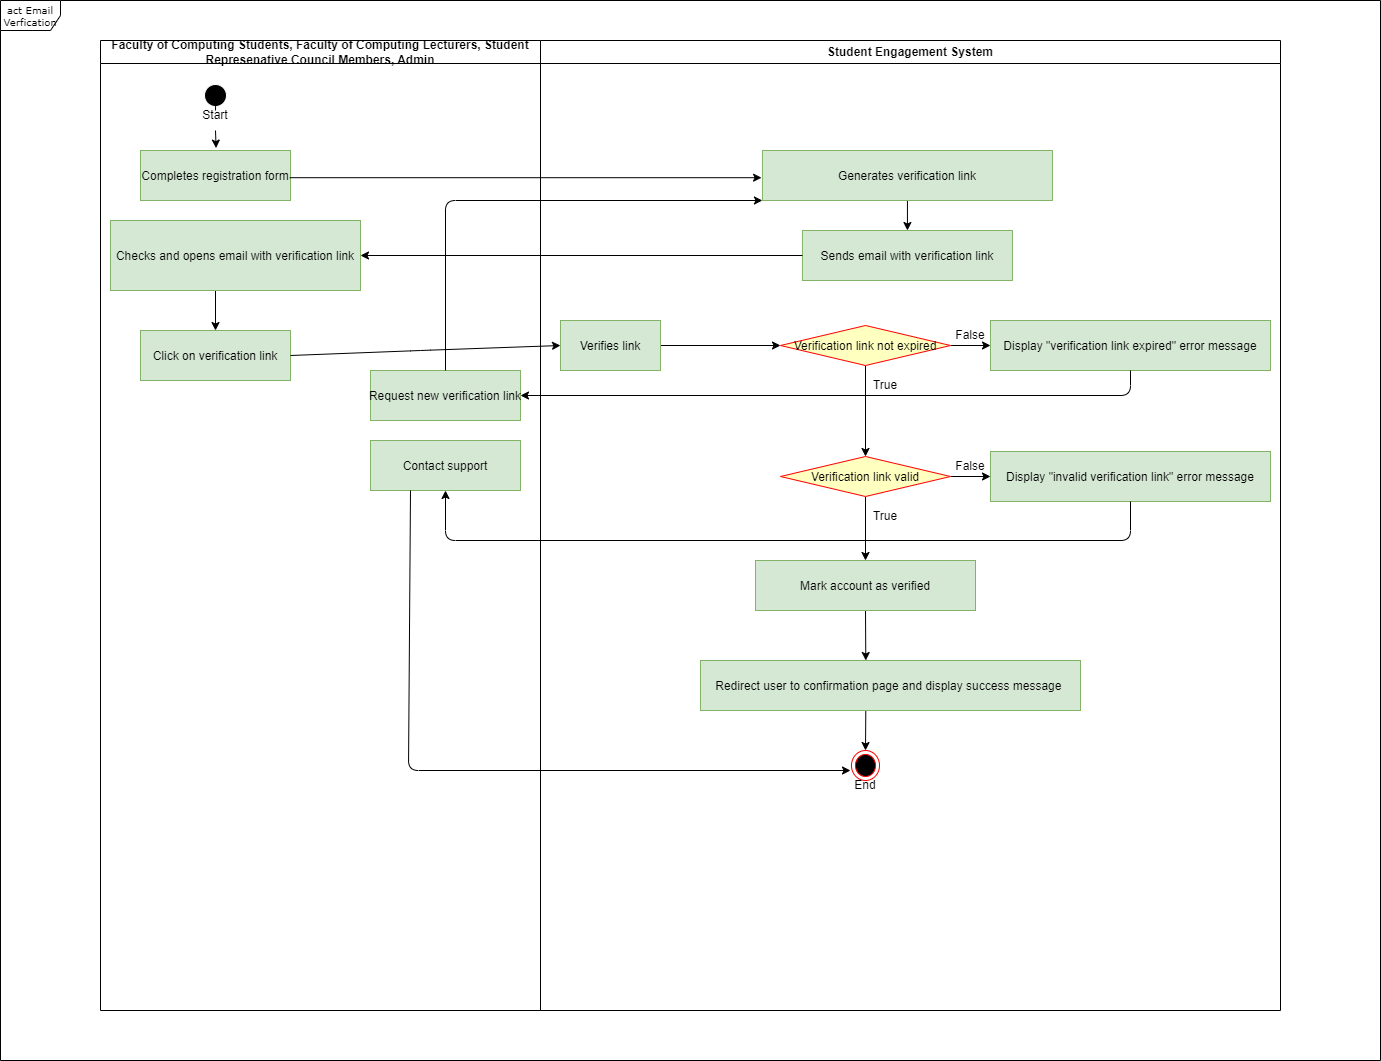

The diagram above was exported from draw.io. Its source (the exported page's mxGraphModel, read from the mxfile embedded in the PNG):
<mxGraphModel dx="5120" dy="-483" grid="1" gridSize="10" guides="1" tooltips="1" connect="1" arrows="1" fold="1" page="1" pageScale="1" pageWidth="850" pageHeight="1100" background="#FFFFFF" math="0" shadow="0">
  <root>
    <mxCell id="0" />
    <mxCell id="1" parent="0" />
    <mxCell id="2" value="Faculty of Computing Students, Faculty of Computing Lecturers, Student Represenative Council Members, Admin" style="swimlane;whiteSpace=wrap;fillColor=#FFFFFF;" parent="1" vertex="1">
      <mxGeometry x="40" y="2370" width="440" height="970" as="geometry" />
    </mxCell>
    <mxCell id="3" style="edgeStyle=none;html=1;exitX=0.5;exitY=1;exitDx=0;exitDy=0;entryX=0.504;entryY=-0.048;entryDx=0;entryDy=0;entryPerimeter=0;startArrow=none;" parent="2" source="9" target="5" edge="1">
      <mxGeometry relative="1" as="geometry" />
    </mxCell>
    <mxCell id="4" value="" style="ellipse;shape=startState;fillColor=#000000;strokeColor=#FFFFFF;" parent="2" vertex="1">
      <mxGeometry x="100" y="40" width="30" height="30" as="geometry" />
    </mxCell>
    <mxCell id="5" value="Completes registration form" style="fillColor=#d5e8d4;strokeColor=#82b366;" parent="2" vertex="1">
      <mxGeometry x="40" y="110" width="150" height="50" as="geometry" />
    </mxCell>
    <mxCell id="61" style="edgeStyle=none;html=1;entryX=0.5;entryY=0;entryDx=0;entryDy=0;exitX=0.42;exitY=0.993;exitDx=0;exitDy=0;exitPerimeter=0;" parent="2" source="6" target="7" edge="1">
      <mxGeometry relative="1" as="geometry">
        <mxPoint x="120" y="260" as="sourcePoint" />
      </mxGeometry>
    </mxCell>
    <mxCell id="6" value="Checks and opens email with verification link" style="fillColor=#d5e8d4;strokeColor=#82b366;" parent="2" vertex="1">
      <mxGeometry x="10" y="180" width="250" height="70" as="geometry" />
    </mxCell>
    <mxCell id="7" value="Click on verification link" style="fillColor=#d5e8d4;strokeColor=#82b366;" parent="2" vertex="1">
      <mxGeometry x="40" y="290" width="150" height="50" as="geometry" />
    </mxCell>
    <mxCell id="8" value="" style="edgeStyle=none;html=1;exitX=0.5;exitY=1;exitDx=0;exitDy=0;entryX=0.504;entryY=-0.048;entryDx=0;entryDy=0;entryPerimeter=0;endArrow=none;" parent="2" source="4" target="9" edge="1">
      <mxGeometry relative="1" as="geometry">
        <mxPoint x="135" y="2440" as="sourcePoint" />
        <mxPoint x="135.5999999999999" y="2477.6" as="targetPoint" />
      </mxGeometry>
    </mxCell>
    <mxCell id="9" value="Start" style="text;strokeColor=none;align=center;fillColor=none;html=1;verticalAlign=middle;whiteSpace=wrap;rounded=0;" parent="2" vertex="1">
      <mxGeometry x="85" y="60" width="60" height="30" as="geometry" />
    </mxCell>
    <mxCell id="36" value="Request new verification link" style="fillColor=#d5e8d4;strokeColor=#82b366;" parent="2" vertex="1">
      <mxGeometry x="270" y="330" width="150" height="50" as="geometry" />
    </mxCell>
    <mxCell id="39" value="Contact support" style="fillColor=#d5e8d4;strokeColor=#82b366;" parent="2" vertex="1">
      <mxGeometry x="270" y="400" width="150" height="50" as="geometry" />
    </mxCell>
    <mxCell id="10" value="Student Engagement System" style="swimlane;whiteSpace=wrap;fillColor=#FFFFFF;" parent="1" vertex="1">
      <mxGeometry x="480" y="2370" width="740" height="970" as="geometry" />
    </mxCell>
    <mxCell id="43" style="edgeStyle=none;html=1;exitX=0.5;exitY=1;exitDx=0;exitDy=0;entryX=0.5;entryY=0;entryDx=0;entryDy=0;" parent="10" source="11" target="12" edge="1">
      <mxGeometry relative="1" as="geometry" />
    </mxCell>
    <mxCell id="11" value="Generates verification link" style="fillColor=#d5e8d4;strokeColor=#82b366;" parent="10" vertex="1">
      <mxGeometry x="221.94" y="110" width="290" height="50" as="geometry" />
    </mxCell>
    <mxCell id="12" value="Sends email with verification link" style="fillColor=#d5e8d4;strokeColor=#82b366;" parent="10" vertex="1">
      <mxGeometry x="261.94" y="190" width="210" height="50" as="geometry" />
    </mxCell>
    <mxCell id="56" style="edgeStyle=none;html=1;exitX=0.5;exitY=1;exitDx=0;exitDy=0;entryX=0.435;entryY=0;entryDx=0;entryDy=0;entryPerimeter=0;" parent="10" source="13" target="41" edge="1">
      <mxGeometry relative="1" as="geometry" />
    </mxCell>
    <mxCell id="13" value="Mark account as verified" style="fillColor=#d5e8d4;strokeColor=#82b366;" parent="10" vertex="1">
      <mxGeometry x="215" y="520" width="220" height="50" as="geometry" />
    </mxCell>
    <mxCell id="48" style="edgeStyle=none;html=1;exitX=1;exitY=0.5;exitDx=0;exitDy=0;entryX=0;entryY=0.5;entryDx=0;entryDy=0;" parent="10" source="14" target="15" edge="1">
      <mxGeometry relative="1" as="geometry" />
    </mxCell>
    <mxCell id="52" style="edgeStyle=none;html=1;exitX=0.5;exitY=1;exitDx=0;exitDy=0;entryX=0.5;entryY=0;entryDx=0;entryDy=0;" parent="10" source="14" target="37" edge="1">
      <mxGeometry relative="1" as="geometry" />
    </mxCell>
    <mxCell id="14" value="Verification link not expired" style="rhombus;fillColor=#ffffc0;strokeColor=#ff0000;" parent="10" vertex="1">
      <mxGeometry x="240" y="285" width="170" height="40" as="geometry" />
    </mxCell>
    <mxCell id="15" value="Display &quot;verification link expired&quot; error message" style="fillColor=#d5e8d4;strokeColor=#82b366;" parent="10" vertex="1">
      <mxGeometry x="450" y="280" width="280" height="50" as="geometry" />
    </mxCell>
    <mxCell id="26" style="edgeStyle=none;html=1;entryX=0.5;entryY=0;entryDx=0;entryDy=0;" parent="10" edge="1">
      <mxGeometry relative="1" as="geometry">
        <mxPoint x="271.94" y="630" as="sourcePoint" />
        <mxPoint x="271.94" y="660" as="targetPoint" />
      </mxGeometry>
    </mxCell>
    <mxCell id="53" style="edgeStyle=none;html=1;exitX=1;exitY=0.5;exitDx=0;exitDy=0;entryX=0;entryY=0.5;entryDx=0;entryDy=0;" parent="10" source="37" target="38" edge="1">
      <mxGeometry relative="1" as="geometry" />
    </mxCell>
    <mxCell id="55" style="edgeStyle=none;html=1;exitX=0.5;exitY=1;exitDx=0;exitDy=0;entryX=0.5;entryY=0;entryDx=0;entryDy=0;" parent="10" source="37" target="13" edge="1">
      <mxGeometry relative="1" as="geometry" />
    </mxCell>
    <mxCell id="37" value="Verification link valid" style="rhombus;fillColor=#ffffc0;strokeColor=#ff0000;" parent="10" vertex="1">
      <mxGeometry x="240" y="416" width="170" height="40" as="geometry" />
    </mxCell>
    <mxCell id="38" value="Display &quot;invalid verification link&quot; error message" style="fillColor=#d5e8d4;strokeColor=#82b366;" parent="10" vertex="1">
      <mxGeometry x="450" y="411" width="280" height="50" as="geometry" />
    </mxCell>
    <mxCell id="60" style="edgeStyle=none;html=1;exitX=1;exitY=0.5;exitDx=0;exitDy=0;entryX=0;entryY=0.5;entryDx=0;entryDy=0;" parent="10" source="40" target="14" edge="1">
      <mxGeometry relative="1" as="geometry" />
    </mxCell>
    <mxCell id="40" value="Verifies link" style="fillColor=#d5e8d4;strokeColor=#82b366;" parent="10" vertex="1">
      <mxGeometry x="20" y="280" width="100" height="50" as="geometry" />
    </mxCell>
    <mxCell id="57" style="edgeStyle=none;html=1;entryX=0.5;entryY=0;entryDx=0;entryDy=0;exitX=0.435;exitY=0.97;exitDx=0;exitDy=0;exitPerimeter=0;" parent="10" source="41" edge="1">
      <mxGeometry relative="1" as="geometry">
        <mxPoint x="145" y="670" as="sourcePoint" />
        <mxPoint x="325" y="710" as="targetPoint" />
      </mxGeometry>
    </mxCell>
    <mxCell id="41" value="Redirect user to confirmation page and display success message " style="fillColor=#d5e8d4;strokeColor=#82b366;" parent="10" vertex="1">
      <mxGeometry x="160" y="620" width="380" height="50" as="geometry" />
    </mxCell>
    <mxCell id="29" value="False" style="text;strokeColor=none;align=center;fillColor=none;html=1;verticalAlign=middle;whiteSpace=wrap;rounded=0;" parent="10" vertex="1">
      <mxGeometry x="400" y="280" width="60" height="30" as="geometry" />
    </mxCell>
    <mxCell id="66" value="False" style="text;strokeColor=none;align=center;fillColor=none;html=1;verticalAlign=middle;whiteSpace=wrap;rounded=0;" parent="10" vertex="1">
      <mxGeometry x="400" y="411" width="60" height="30" as="geometry" />
    </mxCell>
    <mxCell id="67" value="True&lt;span style=&quot;color: rgba(0, 0, 0, 0); font-family: monospace; font-size: 0px; text-align: start;&quot;&gt;%3CmxGraphModel%3E%3Croot%3E%3CmxCell%20id%3D%220%22%2F%3E%3CmxCell%20id%3D%221%22%20parent%3D%220%22%2F%3E%3CmxCell%20id%3D%222%22%20value%3D%22False%22%20style%3D%22text%3BstrokeColor%3Dnone%3Balign%3Dcenter%3BfillColor%3Dnone%3Bhtml%3D1%3BverticalAlign%3Dmiddle%3BwhiteSpace%3Dwrap%3Brounded%3D0%3B%22%20vertex%3D%221%22%20parent%3D%221%22%3E%3CmxGeometry%20x%3D%22880%22%20y%3D%222781%22%20width%3D%2260%22%20height%3D%2230%22%20as%3D%22geometry%22%2F%3E%3C%2FmxCell%3E%3C%2Froot%3E%3C%2FmxGraphModel%3E&lt;/span&gt;" style="text;strokeColor=none;align=center;fillColor=none;html=1;verticalAlign=middle;whiteSpace=wrap;rounded=0;" parent="10" vertex="1">
      <mxGeometry x="315" y="330" width="60" height="30" as="geometry" />
    </mxCell>
    <mxCell id="69" value="True&lt;span style=&quot;color: rgba(0, 0, 0, 0); font-family: monospace; font-size: 0px; text-align: start;&quot;&gt;%3CmxGraphModel%3E%3Croot%3E%3CmxCell%20id%3D%220%22%2F%3E%3CmxCell%20id%3D%221%22%20parent%3D%220%22%2F%3E%3CmxCell%20id%3D%222%22%20value%3D%22False%22%20style%3D%22text%3BstrokeColor%3Dnone%3Balign%3Dcenter%3BfillColor%3Dnone%3Bhtml%3D1%3BverticalAlign%3Dmiddle%3BwhiteSpace%3Dwrap%3Brounded%3D0%3B%22%20vertex%3D%221%22%20parent%3D%221%22%3E%3CmxGeometry%20x%3D%22880%22%20y%3D%222781%22%20width%3D%2260%22%20height%3D%2230%22%20as%3D%22geometry%22%2F%3E%3C%2FmxCell%3E%3C%2Froot%3E%3C%2FmxGraphModel%3E&lt;/span&gt;" style="text;strokeColor=none;align=center;fillColor=none;html=1;verticalAlign=middle;whiteSpace=wrap;rounded=0;" parent="10" vertex="1">
      <mxGeometry x="315" y="461" width="60" height="30" as="geometry" />
    </mxCell>
    <mxCell id="17" value="" style="ellipse;html=1;shape=endState;fillColor=#000000;strokeColor=#ff0000;" parent="10" vertex="1">
      <mxGeometry x="310.97" y="710" width="28.06" height="30" as="geometry" />
    </mxCell>
    <mxCell id="30" value="End" style="text;strokeColor=none;align=center;fillColor=none;html=1;verticalAlign=middle;whiteSpace=wrap;rounded=0;" parent="10" vertex="1">
      <mxGeometry x="295" y="730" width="60" height="30" as="geometry" />
    </mxCell>
    <mxCell id="31" style="edgeStyle=none;html=1;exitX=0.995;exitY=0.544;exitDx=0;exitDy=0;entryX=-0.003;entryY=0.544;entryDx=0;entryDy=0;entryPerimeter=0;exitPerimeter=0;" parent="1" source="5" target="11" edge="1">
      <mxGeometry relative="1" as="geometry">
        <mxPoint x="145" y="2450" as="sourcePoint" />
        <mxPoint x="145.5999999999999" y="2489.2" as="targetPoint" />
      </mxGeometry>
    </mxCell>
    <mxCell id="44" style="edgeStyle=none;html=1;exitX=0;exitY=0.5;exitDx=0;exitDy=0;entryX=1;entryY=0.5;entryDx=0;entryDy=0;" parent="1" source="12" target="6" edge="1">
      <mxGeometry relative="1" as="geometry" />
    </mxCell>
    <mxCell id="50" style="edgeStyle=none;html=1;exitX=0.5;exitY=0;exitDx=0;exitDy=0;entryX=0;entryY=1;entryDx=0;entryDy=0;" parent="1" source="36" target="11" edge="1">
      <mxGeometry relative="1" as="geometry">
        <Array as="points">
          <mxPoint x="385" y="2530" />
        </Array>
      </mxGeometry>
    </mxCell>
    <mxCell id="51" style="edgeStyle=none;html=1;exitX=0.5;exitY=1;exitDx=0;exitDy=0;entryX=1;entryY=0.5;entryDx=0;entryDy=0;" parent="1" source="15" target="36" edge="1">
      <mxGeometry relative="1" as="geometry">
        <Array as="points">
          <mxPoint x="1070" y="2725" />
        </Array>
      </mxGeometry>
    </mxCell>
    <mxCell id="54" style="edgeStyle=none;html=1;exitX=0.5;exitY=1;exitDx=0;exitDy=0;entryX=0.5;entryY=1;entryDx=0;entryDy=0;" parent="1" source="38" target="39" edge="1">
      <mxGeometry relative="1" as="geometry">
        <Array as="points">
          <mxPoint x="1070" y="2870" />
          <mxPoint x="385" y="2870" />
        </Array>
      </mxGeometry>
    </mxCell>
    <mxCell id="62" style="edgeStyle=none;html=1;exitX=1;exitY=0.5;exitDx=0;exitDy=0;entryX=0;entryY=0.5;entryDx=0;entryDy=0;" parent="1" source="7" target="40" edge="1">
      <mxGeometry relative="1" as="geometry">
        <Array as="points">
          <mxPoint x="360" y="2680" />
        </Array>
      </mxGeometry>
    </mxCell>
    <mxCell id="70" style="edgeStyle=none;html=1;entryX=0.25;entryY=0;entryDx=0;entryDy=0;" parent="1" target="30" edge="1">
      <mxGeometry relative="1" as="geometry">
        <mxPoint x="350" y="2820" as="sourcePoint" />
        <Array as="points">
          <mxPoint x="348" y="3100" />
        </Array>
      </mxGeometry>
    </mxCell>
    <mxCell id="131" value="act Email Verfication" style="shape=umlFrame;whiteSpace=wrap;html=1;rounded=0;shadow=0;comic=0;labelBackgroundColor=none;strokeWidth=1;fontFamily=Verdana;fontSize=10;align=center;" vertex="1" parent="1">
      <mxGeometry x="-60" y="2330" width="1380" height="1060" as="geometry" />
    </mxCell>
  </root>
</mxGraphModel>